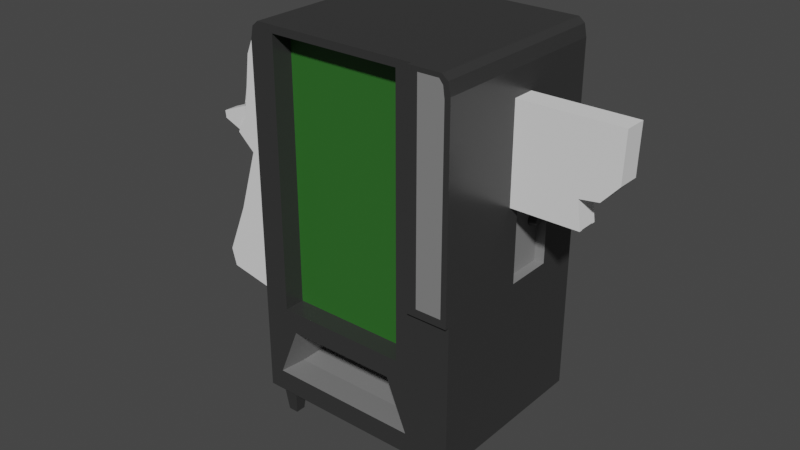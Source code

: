 # Source: Vending.blend  (saved by Blender 3.0.42; exported with 4.5.12 LTS)
import bpy
from mathutils import Matrix  # noqa: F401  (used for matrix-valued properties, if any)

bpy.ops.wm.read_factory_settings(use_empty=True)
scene = bpy.context.scene
scene.name = 'Scene'

# ---- collections
col_collection = bpy.data.collections.new('Collection'); scene.collection.children.link(col_collection)

# ---- materials (node trees are filled in below, after node groups)
mat_material_001 = bpy.data.materials.new('Material.001')
mat_material_001.use_transparent_shadow = False
mat_material_002 = bpy.data.materials.new('Material.002')
mat_material_002.use_transparent_shadow = False
mat_material_003 = bpy.data.materials.new('Material.003')
mat_material_003.use_transparent_shadow = False

# ---- material node trees
mat_material_001.use_nodes = True; mat_material_001.node_tree.nodes.clear()
_N = mat_material_001.node_tree.nodes; _L = mat_material_001.node_tree.links
n0 = _N.new('ShaderNodeBsdfPrincipled'); n0.name = 'Principled BSDF'; n0.location = (10, 300)
n0.distribution = 'GGX'
n0.subsurface_method = 'RANDOM_WALK_SKIN'
n0.inputs[0].default_value = (0.06072, 0.06072, 0.06072, 1.0)
n0.inputs[1].default_value = 0.4173
n0.inputs[2].default_value = 0.2953
n0.inputs[3].default_value = 1.45
n0.inputs[27].default_value = (0.0, 0.0, 0.0, 1.0)
n0.inputs[28].default_value = 1.0
n1 = _N.new('ShaderNodeOutputMaterial'); n1.name = 'Material Output'; n1.location = (300, 300)
_L.new(n0.outputs[0], n1.inputs[0])
n1.is_active_output = True
mat_material_002.use_nodes = True; mat_material_002.node_tree.nodes.clear()
_N = mat_material_002.node_tree.nodes; _L = mat_material_002.node_tree.links
n0 = _N.new('ShaderNodeBsdfPrincipled'); n0.name = 'Principled BSDF'; n0.location = (10, 300)
n0.distribution = 'GGX'
n0.subsurface_method = 'RANDOM_WALK_SKIN'
n0.inputs[0].default_value = (0.02664, 0.1376, 0.02001, 1.0)
n0.inputs[3].default_value = 1.45
n0.inputs[27].default_value = (0.0, 0.0, 0.0, 1.0)
n0.inputs[28].default_value = 1.0
n1 = _N.new('ShaderNodeOutputMaterial'); n1.name = 'Material Output'; n1.location = (300, 300)
_L.new(n0.outputs[0], n1.inputs[0])
n1.is_active_output = True
mat_material_003.use_nodes = True; mat_material_003.node_tree.nodes.clear()
_N = mat_material_003.node_tree.nodes; _L = mat_material_003.node_tree.links
n0 = _N.new('ShaderNodeBsdfPrincipled'); n0.name = 'Principled BSDF'; n0.location = (10, 300)
n0.distribution = 'GGX'
n0.subsurface_method = 'RANDOM_WALK_SKIN'
n0.inputs[0].default_value = (0.2203, 0.2203, 0.2203, 1.0)
n0.inputs[3].default_value = 1.45
n0.inputs[27].default_value = (0.0, 0.0, 0.0, 1.0)
n0.inputs[28].default_value = 1.0
n1 = _N.new('ShaderNodeOutputMaterial'); n1.name = 'Material Output'; n1.location = (300, 300)
_L.new(n0.outputs[0], n1.inputs[0])
n1.is_active_output = True

# ---- world
world_world = bpy.data.worlds.new('World'); scene.world = world_world
world_world.use_nodes = True; world_world.node_tree.nodes.clear()
_N = world_world.node_tree.nodes; _L = world_world.node_tree.links
n0 = _N.new('ShaderNodeOutputWorld'); n0.name = 'World Output'; n0.location = (300, 300)
n1 = _N.new('ShaderNodeBackground'); n1.name = 'Background'; n1.location = (10, 300)
n1.inputs[0].default_value = (0.05088, 0.05088, 0.05088, 1.0)
_L.new(n1.outputs[0], n0.inputs[0])
n0.is_active_output = True
world_world.color = (0.05088, 0.05088, 0.05088)
world_world.use_sun_shadow = False
world_world.sun_shadow_jitter_overblur = 0.0

# ---- meshes
me_plane = bpy.data.meshes.new('Plane')
me_plane.from_pydata([(-2.271, 0.0, -0.6406), (-1.151, 0.0, -0.9258), (-0.9516, 0.0, -0.3045), (0.362, 0.0, 0.4894), (2.066, 0.0, 0.4989), (-2.252, 0.0, 0.2926), (-2.488, 0.0, 0.3871), (-2.497, 0.0, 0.4721), (-2.134, 0.0, 0.6194), (1.89, 0.0, 1.547), (-2.034, 0.0, 1.228), (-1.292, 0.0, -1.606), (-2.517, 0.0, -1.245), (-2.46, 0.0, -1.453), (-2.394, 0.0, -0.943), (-1.938, 0.0, -1.558), (-0.7626, 0.0, 0.4327), (-0.04434, 0.0, -0.03038), (0.1636, 0.0, 0.1208), (0.1636, 0.0, 0.4327), (-0.1352, 0.0, 1.543), (0.1765, 0.0, 1.544), (2.422, 0.0, 1.198), (-2.044, 0.0, 0.1036), (-0.8193, 0.0, -0.191), (0.07852, 0.0, -0.1627), (0.2864, 0.0, -0.002033), (0.362, 0.0, 0.4913), (2.066, 0.0, 0.4913), (0.7616, 0.0, 1.546), (2.025, 0.0, 0.796), (-2.083, 0.0, 0.8561), (2.432, 0.0, 1.548), (-1.904, 0.0, 1.538), (-2.223, 0.0, 0.3616), (-2.499, 0.0, 0.4193), (-2.498, 0.0, 0.4661), (-2.134, 0.0, 0.4913), (-1.223, 0.0, -1.247), (-1.415, 0.0, -1.663), (-1.098, 0.0, 0.4913), (-0.7626, 0.0, 0.4913), (-0.6586, 0.0, 0.01687), (-0.3279, 0.0, -0.03984), (0.1636, 0.0, 0.4913), (-0.2712, 0.0, 0.4913), (-0.3704, 0.0, -0.1769), (-1.493, 0.0, 1.54), (-0.9843, 0.0, 1.541), (-0.6055, 0.0, 1.542), (-1.711, 0.0, -0.7832), (-1.498, 0.0, -0.1005), (-1.53, 0.0, 0.8507), (-1.905, 0.0, -1.426), (-1.809, 0.0, -1.095), (-1.526, 0.0, 0.1264), (-1.543, 0.0, 0.4913), (0.2416, 0.0, 0.8507), (-0.1585, 0.0, 0.8507), (-0.6389, 0.0, 0.8507), (1.927, 0.0, 1.202), (0.7352, 0.0, 1.209), (0.2161, 0.0, 1.207), (-0.1409, 0.0, 1.216), (-1.076, 0.0, 0.8507), (0.6903, 0.0, 0.8507), (-0.6254, 0.0, 1.219), (-1.09, 0.0, 1.222), (-1.497, 0.0, 1.225), (2.418, 0.0, 1.026), (2.237, 0.0, 0.8247), (-2.109, 0.0, 0.6696), (-0.2479, 0.0, 0.5655), (-1.537, 0.0, 0.6752), (0.4423, 0.0, 0.5792), (0.1813, 0.0, 0.5728), (2.013, 0.0, 0.8459), (-0.7377, 0.0, 0.5637), (1.497, 0.0, 0.8176), (-1.095, 0.0, 0.5447), (1.081, 0.0, 0.5987), (-1.414, 0.0, 0.5343), (-1.773, 0.0, -1.591), (-1.534, 0.0, -0.8282), (-1.711, 0.0, -1.483), (-1.325, 0.0, -0.1649), (-1.624, 0.0, -1.143), (-1.303, 0.0, 0.02611), (-1.403, 0.0, 0.4913), (-2.123, 0.0, 0.6703), (-2.109, 0.0, 0.6686), (-2.271, -0.08571, -0.6406), (-1.151, -0.08571, -0.9258), (-0.9516, -0.08571, -0.3045), (0.362, -0.08571, 0.4894), (2.066, -0.08571, 0.4989), (-2.252, -0.08571, 0.2926), (-2.488, -0.08571, 0.3871), (-2.497, -0.08571, 0.4721), (-2.134, -0.08571, 0.6194), (1.89, -0.08571, 1.547), (-2.034, -0.08571, 1.228), (-1.292, -0.08571, -1.606), (-2.517, -0.08571, -1.245), (-2.46, -0.08571, -1.453), (-2.394, -0.08571, -0.943), (-1.938, -0.08571, -1.558), (-0.7626, -0.08571, 0.4327), (-0.04434, -0.08571, -0.03038), (0.1636, -0.08571, 0.1208), (0.1636, -0.08571, 0.4327), (-0.1352, -0.08571, 1.543), (0.1765, -0.08571, 1.544), (2.422, -0.08571, 1.198), (-2.044, -0.08571, 0.1036), (-0.8193, -0.08571, -0.191), (0.07852, -0.08571, -0.1627), (0.2864, -0.08571, -0.002033), (0.362, -0.08571, 0.4913), (2.066, -0.08571, 0.4913), (0.7616, -0.08571, 1.546), (2.025, -0.08571, 0.796), (-2.083, -0.08571, 0.8561), (2.432, -0.08571, 1.548), (-1.904, -0.08571, 1.538), (-2.223, -0.08571, 0.3616), (-2.499, -0.08571, 0.4193), (-2.498, -0.08571, 0.4661), (-2.134, -0.08571, 0.4913), (-1.223, -0.08571, -1.247), (-1.415, -0.08571, -1.663), (-0.7626, -0.08571, 0.4913), (-0.6586, -0.08571, 0.01687), (-0.3279, -0.08571, -0.03984), (0.1636, -0.08571, 0.4913), (-0.2712, -0.08571, 0.4913), (-0.3704, -0.08571, -0.1769), (-1.493, -0.08571, 1.54), (-0.9843, -0.08571, 1.541), (-0.6055, -0.08571, 1.542), (2.418, -0.08571, 1.026), (2.237, -0.08571, 0.8247), (-2.109, -0.08571, 0.6696), (-1.773, -0.08571, -1.591), (-2.123, -0.08571, 0.6703), (-2.109, -0.08571, 0.6686), (-1.151, -0.1226, -0.9258), (-0.9516, -0.1226, -0.3045), (0.362, -0.1226, 0.4894), (2.066, -0.1226, 0.4989), (0.1765, -0.1226, 1.544), (-0.1352, -0.1226, 1.543), (-2.394, -0.1226, -0.943), (-2.517, -0.1226, -1.245), (-2.46, -0.1226, -1.453), (-2.271, -0.1226, -0.6406), (-1.938, -0.1226, -1.558), (0.362, -0.1226, 0.4913), (2.066, -0.1226, 0.4913), (-1.493, -0.1226, 1.54), (-1.904, -0.1226, 1.538), (-2.044, -0.1226, 0.1036), (-2.223, -0.1226, 0.3616), (-1.773, -0.1226, -1.591), (-1.415, -0.1226, -1.663), (-2.134, -0.1226, 0.4913), (-0.8193, -0.1226, -0.191), (-1.098, -0.1226, 0.4913), (-0.7626, -0.1226, 0.4913), (-0.6586, -0.1226, 0.01687), (-0.2712, -0.1226, 0.4913), (0.1636, -0.1226, 0.4913), (-0.9843, -0.1226, 1.541), (-0.6055, -0.1226, 1.542), (2.025, -0.1226, 0.796), (-2.252, -0.1226, 0.2926), (-2.134, -0.1226, 0.6194), (-1.325, -0.1226, -0.1649), (-1.498, -0.1226, -0.1005), (-1.624, -0.1226, -1.143), (-1.809, -0.1226, -1.095), (-1.711, -0.1226, -0.7832), (-1.905, -0.1226, -1.426), (-1.526, -0.1226, 0.1264), (-1.303, -0.1226, 0.02611), (-1.543, -0.1226, 0.4913), (0.1813, -0.1226, 0.5728), (0.2416, -0.1226, 0.8507), (-0.2479, -0.1226, 0.5655), (-0.1585, -0.1226, 0.8507), (-0.7377, -0.1226, 0.5637), (-0.6389, -0.1226, 0.8507), (-2.034, -0.1226, 1.228), (-1.497, -0.1226, 1.225), (1.927, -0.1226, 1.202), (2.422, -0.1226, 1.198), (-0.1409, -0.1226, 1.216), (0.2161, -0.1226, 1.207), (-1.53, -0.1226, 0.8507), (-1.076, -0.1226, 0.8507), (0.6903, -0.1226, 0.8507), (1.497, -0.1226, 0.8176), (1.89, -0.1226, 1.547), (-1.095, -0.1226, 0.5447), (-1.711, -0.1226, -1.483), (-1.292, -0.1226, -1.606), (-1.534, -0.1226, -0.8282), (-1.09, -0.1226, 1.222), (-0.6254, -0.1226, 1.219), (0.7352, -0.1226, 1.209), (2.013, -0.1226, 0.8459), (-1.537, -0.1226, 0.6752), (2.418, -0.1226, 1.026), (0.4423, -0.1226, 0.5792), (2.237, -0.1226, 0.8247), (-2.123, -0.1226, 0.6703), (-2.083, -0.1226, 0.8561), (2.432, -0.1226, 1.548), (-1.223, -0.1226, -1.247), (0.7616, -0.1226, 1.546), (1.081, -0.1226, 0.5987), (-1.414, -0.1226, 0.5343), (-2.109, -0.1226, 0.6696), (-1.403, -0.1226, 0.4913), (-2.109, -0.1226, 0.6686)], [(131, 107)], [(35, 34, 37, 36), (69, 22, 60, 76, 70), (24, 40, 41, 42), (43, 46, 24, 42), (25, 46, 43, 17), (26, 25, 17, 18), (27, 26, 18, 44), (37, 71, 90), (19, 44, 18), (5, 34, 23), (5, 34, 35, 6), (6, 35, 36, 7), (7, 36, 37, 8), (4, 28, 30), (26, 27, 3), (3, 27, 28, 4), (8, 37, 90, 89), (42, 41, 16), (83, 85, 2, 1), (82, 84, 11, 39), (53, 12, 14, 54), (83, 1, 38, 86), (0, 50, 54, 14), (84, 53, 54, 86), (13, 12, 53, 15), (0, 23, 51, 50), (87, 85, 51, 55), (51, 23, 34, 55), (56, 37, 34, 55), (88, 87, 55, 56), (40, 88, 81, 79), (31, 71, 73, 52), (41, 40, 79, 77), (45, 41, 77, 72), (44, 45, 72, 75), (65, 74, 75, 57), (28, 27, 74, 80, 78, 30), (22, 60, 9, 32), (9, 60, 61, 29), (29, 61, 62, 21), (21, 62, 63, 20), (66, 67, 48, 49), (20, 63, 66, 49), (30, 78, 76), (65, 57, 62, 61), (57, 58, 63, 62), (58, 59, 66, 63), (59, 64, 67, 66), (64, 52, 68, 67), (52, 68, 10, 31), (33, 10, 68, 47), (67, 68, 47, 48), (40, 24, 87, 88), (74, 65, 78, 80), (78, 65, 61, 60, 76), (77, 59, 58, 72), (73, 52, 64, 79, 81), (76, 30, 70), (72, 58, 57, 75), (71, 37, 56, 73), (74, 27, 44, 75), (79, 64, 59, 77), (24, 2, 85, 87), (11, 84, 86, 38), (50, 83, 86, 54), (15, 53, 84, 82), (50, 51, 85, 83), (88, 56, 73, 81), (71, 31, 90), (90, 31, 89), (126, 127, 128, 125), (133, 132, 115, 136), (116, 108, 133, 136), (117, 109, 108, 116), (118, 134, 109, 117), (128, 145, 142), (110, 109, 134), (96, 97, 126, 125), (97, 98, 127, 126), (98, 99, 128, 127), (117, 94, 118), (94, 95, 119, 118), (99, 144, 145, 128), (144, 122, 216, 215), (99, 128, 165, 176), (124, 137, 159, 160), (128, 142, 222, 165), (115, 132, 169, 166), (99, 144, 215, 176), (100, 120, 219, 202), (118, 119, 158, 157), (142, 122, 216, 222), (113, 123, 217, 195), (131, 135, 170, 168), (122, 101, 192, 216), (135, 134, 171, 170), (140, 141, 214, 212), (112, 111, 151, 150), (114, 91, 155, 161), (125, 96, 175, 162), (101, 124, 160, 192), (94, 95, 149, 148), (129, 92, 146, 218), (92, 93, 147, 146), (93, 115, 166, 147), (102, 129, 218, 205), (113, 140, 212, 195), (130, 102, 205, 164), (106, 143, 163, 156), (96, 114, 161, 175), (125, 128, 165, 162), (143, 130, 164, 163), (139, 138, 172, 173), (104, 106, 156, 154), (138, 137, 159, 172), (95, 121, 174, 149), (91, 105, 152, 155), (134, 118, 157, 171), (123, 100, 202, 217), (103, 104, 154, 153), (144, 145, 224, 215), (111, 139, 173, 151), (141, 121, 174, 214), (105, 103, 153, 152), (119, 95, 149, 158), (120, 112, 150, 219), (142, 145, 122), (145, 144, 122), (2, 24, 115, 93), (1, 2, 93, 92), (46, 25, 116, 136), (38, 1, 92, 129), (3, 4, 95, 94), (43, 42, 132, 133), (25, 26, 117, 116), (10, 33, 124, 101), (23, 0, 91, 114), (21, 20, 111, 112), (69, 70, 141, 140), (31, 10, 101, 122), (5, 6, 97, 96), (22, 32, 123, 113), (9, 29, 120, 100), (8, 89, 144, 99), (6, 7, 98, 97), (33, 47, 137, 124), (7, 8, 99, 98), (89, 31, 122, 144), (24, 46, 136, 115), (29, 21, 112, 120), (14, 12, 103, 105), (70, 30, 121, 141), (20, 49, 139, 111), (12, 13, 104, 103), (32, 9, 100, 123), (26, 3, 94, 117), (0, 14, 105, 91), (4, 30, 121, 95), (48, 47, 137, 138), (13, 15, 106, 104), (17, 43, 133, 108), (49, 48, 138, 139), (82, 39, 130, 143), (18, 17, 108, 109), (42, 16, 107, 132), (5, 23, 114, 96), (19, 18, 109, 110), (15, 82, 143, 106), (39, 11, 102, 130), (22, 69, 140, 113), (11, 38, 129, 102), (212, 214, 210, 194, 195), (166, 169, 168, 167), (175, 161, 162), (149, 174, 158), (206, 146, 147, 177), (163, 164, 205, 204), (182, 180, 152, 153), (206, 179, 218, 146), (155, 152, 180, 181), (204, 179, 180, 182), (154, 156, 182, 153), (155, 181, 178, 161), (184, 183, 178, 177), (178, 183, 162, 161), (185, 183, 162, 165), (223, 185, 183, 184), (167, 203, 221, 223), (216, 198, 211, 222), (168, 190, 203, 167), (170, 188, 190, 168), (171, 186, 188, 170), (200, 187, 186, 213), (158, 174, 201, 220, 213, 157), (195, 217, 202, 194), (202, 219, 209, 194), (219, 150, 197, 209), (150, 151, 196, 197), (208, 173, 172, 207), (151, 173, 208, 196), (174, 210, 201), (200, 209, 197, 187), (187, 197, 196, 189), (189, 196, 208, 191), (191, 208, 207, 199), (199, 207, 193, 198), (198, 216, 192, 193), (160, 159, 193, 192), (207, 172, 159, 193), (167, 223, 184, 166), (213, 220, 201, 200), (201, 210, 194, 209, 200), (190, 188, 189, 191), (211, 221, 203, 199, 198), (210, 214, 174), (188, 186, 187, 189), (222, 211, 185, 165), (213, 186, 171, 157), (203, 190, 191, 199), (166, 184, 177, 147), (205, 218, 179, 204), (181, 180, 179, 206), (156, 163, 204, 182), (181, 206, 177, 178), (223, 221, 211, 185)])
_uv = me_plane.uv_layers.new(name='UVMap')
_uv.uv.foreach_set('vector', [0.0, 0.0, 0.0, 0.0, 0.0, 0.0, 0.0, 0.0, 0.0, 0.0, 0.0, 0.0, 0.0, 0.0, 0.0, 0.0, 0.0, 0.0, 0.0, 0.0, 0.0, 0.0, 0.0, 0.0, 0.0, 0.0, 0.0, 0.0, 0.0, 0.0, 0.0, 0.0, 0.0, 0.0, 0.0, 0.0, 0.0, 0.0, 0.0, 0.0, 0.0, 0.0, 0.0, 0.0, 0.0, 0.0, 0.0, 0.0, 0.0, 0.0, 0.0, 0.0, 0.0, 0.0, 0.0, 0.0, 0.0, 0.0, 0.0, 0.0, 0.0, 0.0, 0.0, 0.0, 0.0, 0.0, 0.0, 0.0, 0.0, 0.0, 0.0, 0.0, 0.0, 0.0, 0.0, 1.0, 0.0, 0.0, 0.0, 0.0, 0.0, 0.0, 0.0, 0.0, 0.0, 0.0, 0.0, 0.0, 0.0, 0.0, 0.0, 0.0, 0.0, 0.0, 0.0, 0.0, 0.0, 0.0, 0.0, 0.0, 0.0, 0.0, 0.0, 0.0, 0.0, 0.0, 0.0, 0.0, 0.0, 0.0, 0.0, 0.0, 0.0, 0.0, 0.0, 0.0, 0.0, 0.0, 0.0, 0.0, 0.0, 0.0, 0.0, 0.0, 0.0, 0.0, 0.0, 0.0, 0.0, 0.0, 0.0, 0.0, 0.0, 0.0, 0.6579, 0.0, 0.6579, 1.0, 1.0, 1.0, 1.0, 0.0, 0.0, 0.0, 0.0, 0.0, 0.0, 0.0, 0.0, 0.0, 0.0, 0.0, 0.0, 0.0, 0.0, 0.0, 0.1795, 0.0, 0.6579, 0.0, 1.0, 0.0, 0.359, 0.0, 0.2362, 0.0, 0.0, 0.0, 0.5, 0.0, 0.1795, 0.0, 0.0, 0.0, 0.0, 0.0, 0.0, 0.0, 0.1795, 0.0, 0.2362, 0.0, 0.0, 0.0, 0.0, 0.0, 0.0, 0.0, 0.0, 0.0, 0.0, 0.0, 0.0, 1.0, 0.5, 1.0, 0.5, 0.0, 0.0, 0.0, 0.6579, 1.0, 0.5, 1.0, 0.0, 0.0, 0.5, 1.0, 0.0, 1.0, 0.0, 0.0, 0.0, 0.0, 0.0, 0.0, 0.0, 0.0, 0.0, 0.0, 0.0, 0.0, 0.0, 0.0, 0.0, 0.0, 0.0, 0.0, 0.0, 0.0, 0.0, 0.0, 0.0, 0.0, 0.0, 0.0, 0.0, 0.0, 0.0, 0.0, 0.0, 0.0, 0.0, 0.0, 0.0, 0.0, 0.0, 0.0, 0.0, 0.0, 0.0, 0.0, 0.0, 0.0, 0.0, 0.0, 0.0, 0.0, 0.0, 0.0, 0.0, 0.0, 0.0, 0.0, 0.0, 0.0, 0.0, 0.0, 0.0, 0.0, 0.0, 0.0, 0.0, 0.0, 0.0, 0.0, 0.0, 0.0, 0.0, 0.0, 0.0, 0.0, 0.0, 0.0, 0.0, 0.0, 0.0, 0.0, 0.0, 0.0, 0.0, 0.0, 0.0, 0.0, 0.0, 0.0, 0.0, 0.0, 0.0, 0.0, 0.0, 0.0, 0.0, 0.0, 0.0, 0.0, 0.0, 0.0, 0.0, 0.0, 0.0, 0.0, 0.0, 0.0, 0.0, 0.0, 0.0, 0.0, 0.0, 0.0, 0.0, 0.0, 0.0, 0.0, 0.0, 0.0, 0.0, 0.0, 0.0, 0.0, 0.0, 0.0, 0.0, 0.0, 0.0, 0.0, 0.0, 0.0, 0.0, 0.0, 0.0, 0.0, 0.0, 0.0, 0.0, 0.0, 0.0, 0.0, 0.0, 0.0, 0.0, 0.0, 0.0, 0.0, 0.0, 0.0, 0.0, 0.0, 0.0, 0.0, 0.0, 0.0, 0.0, 0.0, 0.0, 0.0, 0.0, 0.0, 0.0, 0.0, 0.0, 0.0, 0.0, 0.0, 0.0, 0.0, 0.0, 0.0, 0.0, 0.0, 0.0, 0.0, 0.0, 0.0, 0.0, 0.0, 0.0, 0.0, 0.0, 0.0, 0.0, 0.0, 0.0, 0.0, 0.0, 0.0, 0.0, 0.0, 0.0, 0.0, 0.0, 0.0, 0.0, 0.0, 0.0, 0.0, 0.0, 0.0, 0.0, 0.0, 0.0, 0.0, 0.0, 0.0, 0.0, 0.0, 0.0, 0.0, 0.0, 0.0, 0.0, 0.0, 0.0, 0.0, 0.0, 0.0, 0.0, 0.0, 0.0, 0.0, 0.0, 0.0, 0.0, 0.0, 0.0, 0.0, 0.0, 0.0, 0.0, 0.0, 0.0, 0.0, 0.0, 0.0, 0.0, 0.0, 0.0, 0.0, 0.0, 0.0, 0.0, 0.0, 0.0, 0.0, 0.0, 0.0, 0.0, 0.0, 0.0, 0.0, 0.0, 0.0, 0.0, 0.0, 0.0, 0.0, 0.0, 0.0, 0.0, 0.0, 0.0, 0.0, 0.0, 0.0, 0.0, 0.0, 0.0, 0.0, 0.0, 0.0, 0.0, 0.0, 0.0, 0.0, 0.0, 0.0, 0.0, 0.0, 0.0, 0.0, 0.0, 0.0, 1.0, 1.0, 0.6579, 1.0, 0.0, 0.0, 0.0, 0.0, 0.0, 0.0, 0.2362, 0.0, 0.359, 0.0, 0.5, 0.0, 0.6579, 0.0, 0.2362, 0.0, 0.1795, 0.0, 0.0, 0.0, 0.0, 0.0, 0.0, 0.0, 0.0, 0.0, 0.5, 0.0, 0.5, 1.0, 0.6579, 1.0, 0.6579, 0.0, 0.0, 0.0, 0.0, 0.0, 0.0, 0.0, 0.0, 0.0, 0.0, 0.0, 0.0, 0.0, 0.0, 0.0, 0.0, 0.0, 0.0, 0.0, 0.0, 0.0, 0.0, 0.0, 0.0, 0.0, 0.0, 0.0, 0.0, 0.0, 0.0, 0.0, 0.0, 0.0, 0.0, 0.0, 0.0, 0.0, 0.0, 0.0, 0.0, 0.0, 0.0, 0.0, 0.0, 0.0, 0.0, 0.0, 0.0, 0.0, 0.0, 0.0, 0.0, 0.0, 0.0, 0.0, 0.0, 0.0, 0.0, 0.0, 0.0, 0.0, 0.0, 0.0, 0.0, 0.0, 0.0, 0.0, 0.0, 0.0, 0.0, 0.0, 0.0, 0.0, 0.0, 0.0, 0.0, 0.0, 0.0, 0.0, 0.0, 0.0, 0.0, 0.0, 0.0, 0.0, 0.0, 0.0, 0.0, 0.0, 0.0, 0.0, 0.0, 0.0, 0.0, 0.0, 0.0, 0.0, 0.0, 0.0, 0.0, 0.0, 0.0, 0.0, 0.0, 0.0, 0.0, 0.0, 0.0, 0.0, 0.0, 0.0, 0.0, 0.0, 0.0, 0.0, 0.0, 0.0, 0.0, 0.0, 0.0, 0.0, 0.0, 0.0, 0.0, 0.0, 0.0, 0.0, 0.0, 0.0, 0.0, 0.0, 0.0, 0.0, 0.0, 0.0, 0.0, 0.0, 0.0, 0.0, 0.0, 0.0, 0.0, 0.0, 0.0, 0.0, 0.0, 0.0, 0.0, 0.0, 0.0, 0.0, 0.0, 0.0, 0.0, 0.0, 0.0, 0.0, 0.0, 0.0, 0.0, 0.0, 0.0, 0.0, 0.0, 0.0, 0.0, 0.0, 0.0, 0.0, 0.0, 0.0, 0.0, 0.0, 0.0, 0.0, 0.0, 0.0, 0.0, 0.0, 0.0, 0.0, 0.0, 0.0, 0.0, 0.0, 0.0, 0.0, 0.0, 0.0, 0.0, 0.0, 0.0, 0.0, 0.0, 0.0, 0.0, 0.0, 0.0, 0.0, 0.0, 0.0, 0.0, 0.0, 0.0, 0.0, 0.0, 0.0, 0.0, 0.0, 0.0, 0.0, 0.0, 0.0, 0.0, 0.0, 0.0, 0.0, 0.0, 0.0, 0.0, 0.0, 0.0, 0.0, 0.0, 0.0, 0.0, 0.0, 0.0, 0.0, 0.0, 0.0, 0.0, 0.0, 0.0, 0.0, 0.0, 0.0, 0.0, 0.0, 0.0, 1.0, 0.0, 0.0, 0.0, 0.0, 0.0, 1.0, 0.0, 0.0, 0.0, 0.0, 0.0, 0.0, 0.0, 0.0, 0.0, 0.0, 0.0, 0.0, 0.0, 0.0, 0.0, 0.0, 0.0, 0.0, 0.0, 0.0, 0.0, 0.0, 0.0, 0.0, 0.359, 0.0, 1.0, 0.0, 1.0, 0.0, 0.359, 0.0, 1.0, 0.0, 1.0, 1.0, 1.0, 1.0, 1.0, 0.0, 1.0, 1.0, 0.0, 0.0, 0.0, 0.0, 1.0, 1.0, 0.0, 0.0, 0.359, 0.0, 0.359, 0.0, 0.0, 0.0, 0.0, 0.0, 0.0, 0.0, 0.0, 0.0, 0.0, 0.0, 0.0, 0.0, 0.0, 0.0, 0.0, 0.0, 0.0, 0.0, 0.0, 0.0, 0.0, 0.0, 0.0, 0.0, 0.0, 0.0, 0.0, 0.0, 0.0, 1.0, 0.0, 1.0, 0.0, 0.0, 0.0, 0.0, 0.0, 0.0, 0.0, 0.0, 0.0, 0.0, 0.0, 0.0, 0.0, 0.0, 0.0, 0.0, 0.0, 0.0, 0.0, 0.0, 0.0, 0.0, 0.0, 0.0, 0.0, 0.0, 0.0, 0.0, 0.0, 0.0, 0.0, 0.0, 0.0, 0.0, 0.0, 0.0, 0.0, 0.0, 0.0, 0.0, 0.0, 0.0, 0.0, 0.0, 0.0, 0.0, 0.0, 0.0, 0.0, 0.0, 0.0, 0.0, 0.0, 0.0, 0.0, 0.0, 0.0, 0.0, 0.0, 0.0, 0.0, 0.0, 0.0, 0.0, 0.0, 0.0, 0.0, 0.0, 0.0, 0.0, 0.0, 0.0, 0.0, 0.0, 0.0, 0.0, 0.0, 0.0, 0.0, 0.0, 0.0, 0.0, 0.0, 0.0, 0.0, 0.0, 0.0, 0.0, 0.0, 0.0, 0.0, 0.0, 0.0, 0.0, 0.0, 0.0, 0.0, 0.0, 0.0, 0.0, 0.0, 0.0, 0.0, 0.0, 0.0, 0.0, 0.0, 0.0, 0.0, 0.0, 0.0, 0.0, 0.0, 0.0, 0.0, 0.0, 0.0, 0.0, 0.0, 0.0, 0.0, 0.0, 0.0, 0.0, 0.0, 0.0, 0.0, 0.0, 0.0, 0.0, 0.0, 0.0, 0.0, 0.0, 0.0, 0.0, 0.0, 0.0, 0.0, 0.0, 0.0, 0.0, 1.0, 1.0, 0.0, 0.0, 0.0, 0.0, 1.0, 1.0, 1.0, 0.0, 1.0, 1.0, 1.0, 1.0, 1.0, 0.0, 0.0, 0.0, 0.0, 0.0, 0.0, 0.0, 0.0, 0.0, 0.359, 0.0, 1.0, 0.0, 1.0, 0.0, 0.359, 0.0, 0.0, 0.0, 0.0, 0.0, 0.0, 0.0, 0.0, 0.0, 0.0, 0.0, 0.0, 0.0, 0.0, 0.0, 0.0, 0.0, 0.0, 0.0, 0.0, 0.0, 0.0, 0.0, 0.0, 0.0, 0.0, 0.0, 0.0, 0.0, 0.0, 0.0, 0.0, 0.0, 0.0, 1.0, 0.0, 0.0, 0.0, 0.0, 0.0, 1.0, 0.0, 0.0, 0.0, 0.0, 0.0, 0.0, 0.0, 0.0, 0.0, 0.0, 0.0, 0.0, 0.0, 0.0, 0.0, 0.0, 0.0, 0.0, 0.0, 0.0, 0.0, 0.0, 0.0, 0.0, 0.0, 0.0, 0.0, 0.0, 0.0, 0.0, 0.0, 0.0, 0.0, 0.0, 0.0, 0.0, 0.0, 0.0, 0.0, 0.0, 0.0, 0.0, 0.0, 0.0, 0.0, 0.0, 0.0, 0.0, 0.0, 0.0, 0.0, 0.0, 0.0, 0.0, 0.0, 0.0, 0.0, 0.0, 0.0, 0.0, 0.0, 0.0, 0.0, 0.0, 0.0, 0.0, 0.0, 0.0, 0.0, 0.0, 0.0, 0.0, 0.0, 0.0, 0.0, 0.0, 0.0, 0.0, 0.0, 0.0, 0.0, 0.0, 0.0, 0.0, 0.0, 0.0, 0.0, 0.0, 0.0, 0.0, 0.0, 0.0, 0.0, 0.0, 0.0, 0.0, 0.0, 0.0, 0.0, 0.0, 0.0, 0.0, 0.0, 0.0, 0.0, 0.0, 0.0, 0.0, 0.0, 0.0, 0.0, 0.0, 0.0, 0.0, 0.0, 0.0, 0.0, 0.0, 0.0, 0.0, 0.0, 0.0, 0.0, 0.0, 0.0, 0.0, 0.0, 0.0, 0.0, 0.0, 0.0, 0.0, 0.0, 0.0, 0.0, 0.0, 0.0, 0.0, 0.0, 0.0, 0.0, 0.0, 0.0, 0.0, 0.0, 0.0, 0.0, 0.0, 0.0, 0.0, 0.0, 0.0, 0.0, 0.0, 0.0, 0.0, 0.0, 0.0, 0.0, 0.0, 0.0, 0.0, 0.0, 0.0, 0.0, 0.0, 0.0, 0.0, 0.0, 0.0, 0.0, 0.0, 0.0, 0.0, 0.0, 0.0, 0.0, 0.0, 0.0, 0.0, 0.0, 0.0, 0.0, 0.0, 0.0, 0.0, 0.0, 0.0, 0.0, 0.0, 0.0, 0.0, 0.0, 0.0, 0.0, 0.0, 0.0, 0.0, 0.0, 0.0, 0.0, 0.0, 0.0, 0.0, 0.0, 0.0, 0.0, 0.0, 0.0, 0.0, 0.0, 0.0, 0.0, 0.0, 0.0, 0.0, 0.0, 0.0, 0.0, 0.0, 0.0, 0.0, 0.0, 0.0, 0.0, 0.0, 0.0, 1.0, 0.0, 1.0, 0.0, 0.0, 0.0, 0.0, 0.0, 0.0, 0.0, 0.0, 0.0, 0.0, 0.0, 0.0, 0.0, 0.0, 0.0, 0.0, 0.0, 0.0, 0.0, 0.0, 0.0, 0.0, 0.0, 0.0, 0.0, 0.0, 0.0, 0.0, 0.0, 0.0, 0.0, 0.0, 0.0, 0.0, 0.0, 0.0, 0.359, 0.0, 0.359, 0.0, 0.0, 0.0, 0.0, 0.0, 0.0, 0.0, 0.0, 0.0, 0.0, 0.0, 0.0, 0.0, 0.0, 0.0, 0.0, 0.0, 0.0, 0.0, 0.0, 0.0, 0.0, 0.0, 0.0, 1.0, 0.0, 0.0, 0.0, 0.0, 0.0, 0.0, 0.0, 0.0, 0.6579, 0.0, 1.0, 0.0, 1.0, 1.0, 0.6579, 1.0, 0.0, 0.0, 0.0, 0.0, 0.0, 0.0, 0.0, 0.0, 0.0, 0.0, 0.1795, 0.0, 0.0, 0.0, 0.0, 0.0, 0.6579, 0.0, 0.2362, 0.0, 0.359, 0.0, 1.0, 0.0, 0.0, 0.0, 0.0, 0.0, 0.1795, 0.0, 0.5, 0.0, 0.0, 0.0, 0.2362, 0.0, 0.1795, 0.0, 0.0, 0.0, 0.0, 0.0, 0.0, 0.0, 0.0, 0.0, 0.0, 0.0, 0.0, 0.0, 0.5, 0.0, 0.5, 1.0, 0.0, 1.0, 0.0, 0.0, 0.0, 0.0, 0.5, 1.0, 0.6579, 1.0, 0.5, 1.0, 0.0, 0.0, 0.0, 0.0, 0.0, 1.0, 0.0, 0.0, 0.0, 0.0, 0.0, 0.0, 0.0, 0.0, 0.0, 0.0, 0.0, 0.0, 0.0, 0.0, 0.0, 0.0, 0.0, 0.0, 0.0, 0.0, 0.0, 0.0, 0.0, 0.0, 0.0, 0.0, 0.0, 0.0, 0.0, 0.0, 0.0, 0.0, 0.0, 0.0, 0.0, 0.0, 0.0, 0.0, 0.0, 0.0, 0.0, 0.0, 0.0, 0.0, 0.0, 0.0, 0.0, 0.0, 0.0, 0.0, 0.0, 0.0, 0.0, 0.0, 0.0, 0.0, 0.0, 0.0, 0.0, 0.0, 0.0, 0.0, 0.0, 0.0, 0.0, 0.0, 0.0, 0.0, 0.0, 0.0, 0.0, 0.0, 0.0, 0.0, 0.0, 0.0, 0.0, 0.0, 0.0, 0.0, 0.0, 0.0, 0.0, 0.0, 0.0, 0.0, 0.0, 0.0, 0.0, 0.0, 0.0, 0.0, 0.0, 0.0, 0.0, 0.0, 0.0, 0.0, 0.0, 0.0, 0.0, 0.0, 0.0, 0.0, 0.0, 0.0, 0.0, 0.0, 0.0, 0.0, 0.0, 0.0, 0.0, 0.0, 0.0, 0.0, 0.0, 0.0, 0.0, 0.0, 0.0, 0.0, 0.0, 0.0, 0.0, 0.0, 0.0, 0.0, 0.0, 0.0, 0.0, 0.0, 0.0, 0.0, 0.0, 0.0, 0.0, 0.0, 0.0, 0.0, 0.0, 0.0, 0.0, 0.0, 0.0, 0.0, 0.0, 0.0, 0.0, 0.0, 0.0, 0.0, 0.0, 0.0, 0.0, 0.0, 0.0, 0.0, 0.0, 0.0, 0.0, 0.0, 0.0, 0.0, 0.0, 0.0, 0.0, 0.0, 0.0, 0.0, 0.0, 0.0, 0.0, 0.0, 0.0, 0.0, 0.0, 0.0, 0.0, 0.0, 0.0, 0.0, 0.0, 0.0, 0.0, 0.0, 0.0, 0.0, 0.0, 0.0, 0.0, 0.0, 0.0, 0.0, 0.0, 0.0, 0.0, 0.0, 0.0, 0.0, 0.0, 0.0, 0.0, 0.0, 0.0, 0.0, 0.0, 0.0, 0.0, 0.0, 0.0, 0.0, 0.0, 0.0, 0.0, 0.0, 0.0, 0.0, 0.0, 0.0, 0.0, 0.0, 0.0, 0.0, 0.0, 0.0, 0.0, 0.0, 0.0, 0.0, 0.0, 0.0, 0.0, 0.0, 0.0, 0.0, 0.0, 0.0, 0.0, 0.0, 0.0, 0.0, 0.0, 0.0, 0.0, 0.0, 0.0, 0.0, 0.0, 0.0, 0.0, 0.0, 0.0, 0.0, 0.0, 0.0, 0.0, 0.0, 0.0, 0.0, 0.0, 0.0, 0.0, 0.0, 0.0, 0.0, 0.0, 0.0, 0.0, 0.0, 0.0, 0.0, 0.0, 0.0, 0.0, 0.0, 0.0, 0.0, 0.0, 0.0, 0.6579, 1.0, 1.0, 1.0, 0.0, 0.0, 0.359, 0.0, 0.2362, 0.0, 0.0, 0.0, 0.5, 0.0, 0.1795, 0.0, 0.2362, 0.0, 0.6579, 0.0, 0.0, 0.0, 0.0, 0.0, 0.0, 0.0, 0.0, 0.0, 0.5, 0.0, 0.6579, 0.0, 0.6579, 1.0, 0.5, 1.0, 0.0, 0.0, 0.0, 0.0, 0.0, 0.0, 0.0, 0.0])
me_plane.use_remesh_fix_poles = True
me_plane.use_remesh_preserve_attributes = False
me_plane.update()
me_cube_002 = bpy.data.meshes.new('Cube.002')
me_cube_002.from_pydata([(-1.0, -1.0, -1.0), (-1.0, 1.0, -1.0), (1.333, -1.0, -1.0), (1.333, 1.0, -1.0), (-0.7232, -1.0, -0.4868), (-0.7232, -1.0, 0.9596), (0.7232, -1.0, 0.9596), (0.7232, -1.0, -0.4868), (-0.7232, -0.7707, -0.4868), (-0.7232, -0.7707, 0.9596), (0.7232, -0.7707, 0.9596), (0.7232, -0.7707, -0.4868), (-0.8357, -1.0, -0.8836), (0.8357, -1.0, -0.8836), (-0.6044, -1.0, -0.6031), (0.6044, -1.0, -0.6031), (-0.8357, -0.3708, -0.8979), (0.8357, -0.3708, -0.8979), (-0.6044, -0.3708, -0.6031), (0.6044, -0.3708, -0.6031), (0.6044, -0.6854, -0.6031), (0.8357, -0.6854, -0.8979), (-0.8357, -0.6854, -0.8979), (-0.6044, -0.6854, -0.6031), (-0.8616, -1.0, 0.9798), (0.896, -1.0, -0.7434), (-0.8616, -1.0, -0.7434), (0.72, -1.0, -0.7434), (-0.72, -1.0, -0.7434), (0.72, -0.3708, -0.7505), (-0.72, -0.3708, -0.7505), (-0.72, -0.6854, -0.7505), (0.72, -0.6854, -0.7505), (0.1663, 1.0, -1.0), (0.1663, 1.0, 1.0), (0.9304, -1.0, -1.0), (0.8899, -1.0, 1.0), (0.0, -1.0, -0.4868), (0.0, -1.0, 0.9596), (0.0, -0.7707, -0.4868), (0.0, -0.7707, 0.9596), (0.0, -1.0, -0.8836), (0.0, -1.0, -0.6031), (0.0, -0.3708, -0.8979), (0.0, -0.3708, -0.6031), (0.0, -0.6854, -0.6031), (0.0, -0.6854, -0.8979), (0.0, -0.3708, -0.7505), (0.01721, -1.0, 0.9798), (-1.0, -1.0, -0.1754), (-0.7232, -1.0, -0.1821), (-0.7232, -0.7707, -0.2283), (-0.8616, -1.0, -0.1821), (-1.0, 1.0, -0.1754), (1.333, 1.0, -0.1754), (1.333, -1.0, -0.1815), (0.7232, -1.0, -0.2283), (0.7232, -0.7707, -0.2283), (0.0, -0.7707, -0.2283), (0.1663, 1.0, -0.1754), (0.8949, -1.0, -0.1815), (0.8899, -1.046, 1.0), (1.333, -1.046, -0.1815), (0.8949, -1.046, -0.1815), (1.242, -1.0, 1.0), (1.333, -1.0, 0.909), (1.306, -1.0, 0.9733), (1.242, 1.0, 1.0), (1.333, 1.0, 0.909), (1.306, 1.0, 0.9733), (1.333, -1.046, 0.909), (1.242, -1.046, 1.0), (1.306, -1.046, 0.9733), (-0.9055, -1.0, 1.0), (-1.0, -1.0, 0.9055), (-0.9065, -1.0, 0.9864), (-0.9723, -1.0, 0.9723), (-1.0, 1.0, 0.9055), (-0.9055, 1.0, 1.0), (-0.9723, 1.0, 0.9723), (0.9903, -1.046, 0.9772), (0.9935, -1.046, -0.1391), (1.272, -1.046, -0.1391), (1.214, -1.046, 0.9772), (1.255, -1.046, 0.952), (1.272, -1.046, 0.8912), (1.333, 1.0, 0.3668), (1.333, -1.0, 0.3637), (1.333, -1.046, 0.3637), (1.272, -1.046, 0.376), (-1.0, 0.0, -1.0), (1.333, 0.0, -1.0), (0.5281, 0.0, 1.0), (0.5484, 0.0, -1.0), (1.333, 0.0, -0.1784), (-1.0, 0.0, -0.1754), (1.242, 0.0, 1.0), (1.306, 0.0, 0.9733), (1.333, 0.0, 0.909), (-0.9055, 0.0, 1.0), (-0.9723, 0.0, 0.9723), (-1.0, 0.0, 0.9055), (1.333, 0.0, 0.3653), (1.333, 0.5204, -1.0), (-1.0, 0.5204, -0.1754), (1.306, 0.5204, 0.9733), (1.333, 0.5204, 0.909), (-0.9055, 0.5204, 1.0), (-1.0, 0.5204, -1.0), (0.3398, 0.5204, 1.0), (0.3496, 0.5204, -1.0), (1.333, 0.5204, -0.1768), (1.242, 0.5204, 1.0), (-0.9723, 0.5204, 0.9723), (-1.0, 0.5204, 0.9055), (1.333, 0.5204, 0.3661), (1.224, 0.5204, -0.1768), (1.224, 0.0, -0.1784), (1.224, 0.5204, 0.3661), (1.224, 0.0, 0.3653), (1.205, 0.5036, 0.0679), (1.204, 0.5022, 0.07516), (1.204, 0.4979, 0.08214), (1.204, 0.491, 0.08857), (1.204, 0.4818, 0.09421), (1.204, 0.4705, 0.09884), (1.204, 0.4576, 0.1023), (1.203, 0.4437, 0.1044), (1.203, 0.4292, 0.1051), (1.203, 0.4146, 0.1044), (1.204, 0.4007, 0.1023), (1.204, 0.3878, 0.09884), (1.204, 0.3765, 0.09421), (1.204, 0.3673, 0.08857), (1.204, 0.3604, 0.08214), (1.204, 0.3562, 0.07516), (1.205, 0.3547, 0.0679), (1.205, 0.3562, 0.06064), (1.205, 0.3604, 0.05366), (1.205, 0.3673, 0.04723), (1.206, 0.3765, 0.04159), (1.206, 0.3878, 0.03697), (1.206, 0.4007, 0.03353), (1.206, 0.4146, 0.03141), (1.206, 0.4292, 0.0307), (1.206, 0.4437, 0.03141), (1.206, 0.4576, 0.03353), (1.206, 0.4705, 0.03697), (1.206, 0.4818, 0.04159), (1.205, 0.491, 0.04723), (1.205, 0.4979, 0.05366), (1.205, 0.5022, 0.06064), (1.304, 0.4749, 0.07332), (1.305, 0.4758, 0.06877), (1.304, 0.4722, 0.07769), (1.304, 0.4679, 0.08172), (1.304, 0.4621, 0.08525), (1.304, 0.4551, 0.08814), (1.304, 0.447, 0.0903), (1.304, 0.4383, 0.09162), (1.304, 0.4292, 0.09207), (1.304, 0.4201, 0.09162), (1.304, 0.4113, 0.0903), (1.304, 0.4033, 0.08814), (1.304, 0.3962, 0.08525), (1.304, 0.3904, 0.08172), (1.304, 0.3861, 0.07769), (1.304, 0.3835, 0.07332), (1.305, 0.3826, 0.06877), (1.305, 0.3835, 0.06423), (1.305, 0.3861, 0.05986), (1.305, 0.3904, 0.05583), (1.305, 0.3962, 0.0523), (1.305, 0.4033, 0.0494), (1.305, 0.4113, 0.04725), (1.305, 0.4201, 0.04592), (1.305, 0.4292, 0.04548), (1.305, 0.4383, 0.04592), (1.305, 0.447, 0.04725), (1.305, 0.4551, 0.0494), (1.305, 0.4621, 0.0523), (1.305, 0.4679, 0.05583), (1.305, 0.4722, 0.05986), (1.305, 0.4749, 0.06423), (0.7728, -0.8806, -1.171), (0.7251, -0.9283, -0.9389), (0.7728, -0.7701, -1.171), (0.7251, -0.7223, -0.9389), (0.8833, -0.8806, -1.171), (0.931, -0.9283, -0.9389), (0.8833, -0.7701, -1.171), (0.931, -0.7223, -0.9389), (-0.7728, -0.8806, -1.171), (-0.7251, -0.9283, -0.9389), (-0.7728, -0.7701, -1.171), (-0.7251, -0.7223, -0.9389), (-0.8833, -0.8806, -1.171), (-0.931, -0.9283, -0.9389), (-0.8833, -0.7701, -1.171), (-0.931, -0.7223, -0.9389), (0.7728, 0.8806, -1.171), (0.7251, 0.9283, -0.9389), (0.7728, 0.7701, -1.171), (0.7251, 0.7223, -0.9389), (0.8833, 0.8806, -1.171), (0.931, 0.9283, -0.9389), (0.8833, 0.7701, -1.171), (0.931, 0.7223, -0.9389), (-0.7728, 0.8806, -1.171), (-0.7251, 0.9283, -0.9389), (-0.7728, 0.7701, -1.171), (-0.7251, 0.7223, -0.9389), (-0.8833, 0.8806, -1.171), (-0.931, 0.9283, -0.9389), (-0.8833, 0.7701, -1.171), (-0.931, 0.7223, -0.9389)], [], [(53, 77, 79, 78, 34, 59), (71, 61, 80, 83), (87, 65, 70, 88), (48, 24, 5, 38), (93, 91, 2, 35), (36, 73, 75, 24, 48), (56, 6, 10, 57), (60, 36, 6, 56), (25, 7, 15, 27), (58, 40, 9, 51), (37, 7, 11, 39), (38, 5, 9, 40), (32, 20, 19, 29), (37, 4, 14, 42), (35, 2, 13, 41), (26, 0, 12, 28), (47, 29, 19, 44), (46, 21, 17, 43), (31, 22, 16, 30), (45, 23, 18, 44), (42, 14, 23, 45), (28, 12, 22, 31), (41, 13, 21, 46), (27, 15, 20, 32), (13, 27, 32, 21), (14, 28, 31, 23), (23, 31, 30, 18), (43, 17, 29, 47), (4, 26, 28, 14), (21, 32, 29, 17), (2, 25, 27, 13), (59, 34, 67, 69, 68, 86, 54), (75, 74, 49, 52, 24), (16, 43, 47, 30), (12, 41, 46, 22), (15, 42, 45, 20), (20, 45, 44, 19), (22, 46, 43, 16), (30, 47, 44, 18), (0, 35, 41, 12), (7, 37, 42, 15), (6, 38, 40, 10), (4, 37, 39, 8), (57, 10, 40, 58), (64, 36, 61, 71), (90, 93, 35, 0), (36, 48, 38, 6), (49, 0, 26, 52), (50, 4, 8, 51), (52, 26, 4, 50), (24, 52, 50, 5), (5, 50, 51, 9), (104, 114, 77, 53), (1, 53, 59, 33), (11, 57, 58, 39), (2, 55, 60, 25), (39, 58, 51, 8), (25, 60, 56, 7), (7, 56, 57, 11), (91, 94, 55, 2), (33, 59, 54, 3), (108, 104, 53, 1), (60, 55, 62, 63), (102, 98, 65, 87), (36, 60, 63, 61), (96, 64, 66, 97), (97, 66, 65, 98), (64, 71, 72, 66), (66, 72, 70, 65), (96, 92, 36, 64), (73, 76, 75), (76, 74, 75), (107, 78, 79, 113), (113, 79, 77, 114), (92, 99, 73, 36), (82, 89, 85, 84, 83, 80, 81), (70, 72, 84, 85), (72, 71, 83, 84), (88, 70, 85, 89), (61, 63, 81, 80), (63, 62, 82, 81), (62, 88, 89, 82), (94, 102, 87, 55), (55, 87, 88, 62), (111, 115, 118, 116), (109, 107, 99, 92), (76, 100, 101, 74), (73, 99, 100, 76), (112, 109, 92, 96), (105, 97, 98, 106), (112, 96, 97, 105), (115, 106, 98, 102), (0, 49, 95, 90), (103, 111, 94, 91), (49, 74, 101, 95), (108, 110, 93, 90), (110, 103, 91, 93), (33, 3, 103, 110), (1, 33, 110, 108), (3, 54, 111, 103), (86, 68, 106, 115), (67, 112, 105, 69), (69, 105, 106, 68), (67, 34, 109, 112), (34, 78, 107, 109), (54, 86, 115, 111), (100, 113, 114, 101), (99, 107, 113, 100), (90, 95, 104, 108), (95, 101, 114, 104), (116, 118, 119, 117), (115, 102, 119, 118), (94, 111, 116, 117), (102, 94, 117, 119), (121, 120, 151, 150, 149, 148, 147, 146, 145, 144, 143, 142, 141, 140, 139, 138, 137, 136, 135, 134, 133, 132, 131, 130, 129, 128, 127, 126, 125, 124, 123, 122), (152, 154, 155, 156, 157, 158, 159, 160, 161, 162, 163, 164, 165, 166, 167, 168, 169, 170, 171, 172, 173, 174, 175, 176, 177, 178, 179, 180, 181, 182, 183, 153), (136, 137, 169, 168), (123, 124, 156, 155), (150, 151, 183, 182), (137, 138, 170, 169), (124, 125, 157, 156), (151, 120, 153, 183), (138, 139, 171, 170), (125, 126, 158, 157), (139, 140, 172, 171), (126, 127, 159, 158), (140, 141, 173, 172), (127, 128, 160, 159), (141, 142, 174, 173), (128, 129, 161, 160), (142, 143, 175, 174), (129, 130, 162, 161), (143, 144, 176, 175), (130, 131, 163, 162), (144, 145, 177, 176), (131, 132, 164, 163), (145, 146, 178, 177), (132, 133, 165, 164), (146, 147, 179, 178), (133, 134, 166, 165), (120, 121, 152, 153), (147, 148, 180, 179), (134, 135, 167, 166), (121, 122, 154, 152), (148, 149, 181, 180), (135, 136, 168, 167), (122, 123, 155, 154), (149, 150, 182, 181), (184, 185, 187, 186), (186, 187, 191, 190), (190, 191, 189, 188), (188, 189, 185, 184), (186, 190, 188, 184), (191, 187, 185, 189), (192, 194, 195, 193), (194, 198, 199, 195), (198, 196, 197, 199), (196, 192, 193, 197), (194, 192, 196, 198), (199, 197, 193, 195), (200, 202, 203, 201), (202, 206, 207, 203), (206, 204, 205, 207), (204, 200, 201, 205), (202, 200, 204, 206), (207, 205, 201, 203), (208, 209, 211, 210), (210, 211, 215, 214), (214, 215, 213, 212), (212, 213, 209, 208), (210, 214, 212, 208), (215, 211, 209, 213)])
me_cube_002.polygons.foreach_set('material_index', [0, 0, 0, 0, 0, 0, 0, 0, 0, 1, 0, 0, 2, 0, 0, 0, 2, 2, 2, 2, 2, 2, 2, 2, 2, 2, 2, 2, 0, 2, 0, 0, 0, 2, 2, 2, 2, 2, 2, 0, 0, 0, 0, 1, 0, 0, 0, 0, 0, 0, 0, 0, 0, 0, 1, 0, 1, 0, 0, 0, 0, 0, 0, 0, 0, 0, 0, 0, 0, 0, 0, 0, 0, 0, 0, 2, 0, 0, 0, 0, 0, 0, 0, 0, 2, 0, 0, 0, 0, 0, 0, 0, 0, 0, 0, 0, 0, 0, 0, 0, 0, 0, 0, 0, 0, 0, 0, 0, 0, 0, 2, 2, 2, 2, 0, 0, 0, 0, 0, 0, 0, 0, 0, 0, 0, 0, 0, 0, 0, 0, 0, 0, 0, 0, 0, 0, 0, 0, 0, 0, 0, 0, 0, 0, 0, 0, 0, 0, 0, 0, 0, 0, 0, 0, 0, 0, 0, 0, 0, 0, 0, 0, 0, 0, 0, 0, 0, 0, 0, 0, 0, 0])
_uv = me_cube_002.uv_layers.new(name='UVMap')
_uv.uv.foreach_set('vector', [0.474, 0.25, 0.6132, 0.25, 0.6215, 0.253, 0.625, 0.2601, 0.625, 0.375, 0.4777, 0.375, 0.6348, 0.75, 0.6725, 0.75, 0.6725, 0.75, 0.6348, 0.75, 0.5144, 0.75, 0.6092, 0.75, 0.6092, 0.75, 0.5144, 0.75, 0.75, 0.75, 0.875, 0.75, 0.875, 0.75, 0.75, 0.75, 0.2909, 0.625, 0.375, 0.625, 0.375, 0.75, 0.3319, 0.75, 0.6725, 0.75, 0.8649, 0.75, 0.875, 0.75, 0.875, 0.75, 0.75, 0.75, 0.4197, 0.75, 0.625, 0.75, 0.625, 0.75, 0.4197, 0.75, 0.4197, 0.75, 0.625, 0.75, 0.625, 0.75, 0.4197, 0.75, 0.375, 0.75, 0.375, 0.75, 0.375, 0.75, 0.375, 0.75, 0.4197, 0.875, 0.625, 0.875, 0.625, 1.0, 0.4197, 1.0, 0.25, 0.75, 0.375, 0.75, 0.375, 0.75, 0.25, 0.75, 0.75, 0.75, 0.875, 0.75, 0.875, 0.75, 0.75, 0.75, 0.375, 0.75, 0.375, 0.75, 0.375, 0.75, 0.375, 0.75, 0.25, 0.75, 0.125, 0.75, 0.125, 0.75, 0.25, 0.75, 0.3319, 0.75, 0.375, 0.75, 0.375, 0.75, 0.25, 0.75, 0.375, 0.0, 0.375, 0.0, 0.375, 0.0, 0.375, 0.0, 0.25, 0.75, 0.375, 0.75, 0.375, 0.75, 0.25, 0.75, 0.25, 0.75, 0.375, 0.75, 0.375, 0.75, 0.25, 0.75, 0.375, 0.0, 0.375, 0.0, 0.375, 0.0, 0.375, 0.0, 0.25, 0.75, 0.125, 0.75, 0.125, 0.75, 0.25, 0.75, 0.25, 0.75, 0.125, 0.75, 0.125, 0.75, 0.25, 0.75, 0.375, 0.0, 0.375, 0.0, 0.375, 0.0, 0.375, 0.0, 0.25, 0.75, 0.375, 0.75, 0.375, 0.75, 0.25, 0.75, 0.375, 0.75, 0.375, 0.75, 0.375, 0.75, 0.375, 0.75, 0.375, 0.75, 0.375, 0.75, 0.375, 0.75, 0.375, 0.75, 0.375, 0.0, 0.375, 0.0, 0.375, 0.0, 0.375, 0.0, 0.375, 0.0, 0.375, 0.0, 0.375, 0.0, 0.375, 0.0, 0.25, 0.75, 0.375, 0.75, 0.375, 0.75, 0.25, 0.75, 0.375, 0.0, 0.375, 0.0, 0.375, 0.0, 0.375, 0.0, 0.375, 0.75, 0.375, 0.75, 0.375, 0.75, 0.375, 0.75, 0.375, 0.75, 0.375, 0.75, 0.375, 0.75, 0.375, 0.75, 0.4777, 0.375, 0.625, 0.375, 0.625, 0.4902, 0.6217, 0.4971, 0.6136, 0.5, 0.5439, 0.5, 0.4741, 0.5, 0.625, 0.0, 0.6132, 0.0, 0.474, 0.0, 0.4777, 0.0, 0.625, 0.0, 0.125, 0.75, 0.25, 0.75, 0.25, 0.75, 0.125, 0.75, 0.125, 0.75, 0.25, 0.75, 0.25, 0.75, 0.125, 0.75, 0.375, 0.75, 0.25, 0.75, 0.25, 0.75, 0.375, 0.75, 0.375, 0.75, 0.25, 0.75, 0.25, 0.75, 0.375, 0.75, 0.125, 0.75, 0.25, 0.75, 0.25, 0.75, 0.125, 0.75, 0.125, 0.75, 0.25, 0.75, 0.25, 0.75, 0.125, 0.75, 0.125, 0.75, 0.3319, 0.75, 0.25, 0.75, 0.125, 0.75, 0.375, 0.75, 0.25, 0.75, 0.25, 0.75, 0.375, 0.75, 0.625, 0.75, 0.75, 0.75, 0.75, 0.75, 0.625, 0.75, 0.125, 0.75, 0.25, 0.75, 0.25, 0.75, 0.125, 0.75, 0.4197, 0.75, 0.625, 0.75, 0.625, 0.875, 0.4197, 0.875, 0.6348, 0.75, 0.6725, 0.75, 0.6725, 0.75, 0.6348, 0.75, 0.125, 0.625, 0.2909, 0.625, 0.3319, 0.75, 0.125, 0.75, 0.625, 0.75, 0.75, 0.75, 0.75, 0.75, 0.625, 0.75, 0.474, 0.0, 0.375, 0.0, 0.375, 0.0, 0.4777, 0.0, 0.4197, 0.0, 0.375, 0.0, 0.375, 0.0, 0.4197, 0.0, 0.4777, 0.0, 0.375, 0.0, 0.375, 0.0, 0.4197, 0.0, 0.625, 0.0, 0.4777, 0.0, 0.4197, 0.0, 0.625, 0.0, 0.625, 0.0, 0.4197, 0.0, 0.4197, 0.0, 0.625, 0.0, 0.474, 0.1901, 0.6132, 0.1901, 0.6132, 0.25, 0.474, 0.25, 0.375, 0.25, 0.474, 0.25, 0.4777, 0.375, 0.375, 0.375, 0.375, 0.75, 0.4197, 0.75, 0.4197, 0.875, 0.375, 0.875, 0.375, 0.75, 0.4197, 0.75, 0.4197, 0.75, 0.375, 0.75, 0.375, 0.875, 0.4197, 0.875, 0.4197, 1.0, 0.375, 1.0, 0.375, 0.75, 0.4197, 0.75, 0.4197, 0.75, 0.375, 0.75, 0.375, 0.75, 0.4197, 0.75, 0.4197, 0.75, 0.375, 0.75, 0.375, 0.625, 0.4469, 0.625, 0.4197, 0.75, 0.375, 0.75, 0.375, 0.375, 0.4777, 0.375, 0.4741, 0.5, 0.375, 0.5, 0.375, 0.1901, 0.474, 0.1901, 0.474, 0.25, 0.375, 0.25, 0.4197, 0.75, 0.4197, 0.75, 0.4197, 0.75, 0.4197, 0.75, 0.5291, 0.625, 0.6114, 0.625, 0.6092, 0.75, 0.5144, 0.75, 0.625, 0.75, 0.4197, 0.75, 0.4197, 0.75, 0.625, 0.75, 0.6348, 0.625, 0.6348, 0.75, 0.625, 0.75, 0.625, 0.625, 0.625, 0.625, 0.625, 0.75, 0.6092, 0.75, 0.6114, 0.625, 0.6348, 0.75, 0.6348, 0.75, 0.625, 0.75, 0.625, 0.75, 0.625, 0.75, 0.625, 0.75, 0.6092, 0.75, 0.6092, 0.75, 0.6348, 0.625, 0.7112, 0.625, 0.6725, 0.75, 0.6348, 0.75, 0.8649, 0.75, 0.875, 0.75, 0.875, 0.75, 0.875, 0.75, 0.875, 0.75, 0.875, 0.75, 0.8649, 0.5599, 0.8649, 0.5, 0.875, 0.5, 0.875, 0.5599, 0.625, 0.1901, 0.625, 0.25, 0.6132, 0.25, 0.6132, 0.1901, 0.7112, 0.625, 0.8649, 0.625, 0.8649, 0.75, 0.6725, 0.75, 0.4197, 0.75, 0.5144, 0.75, 0.6092, 0.75, 0.6204, 0.75, 0.625, 0.75, 0.625, 0.75, 0.4197, 0.75, 0.6092, 0.75, 0.625, 0.75, 0.625, 0.75, 0.6092, 0.75, 0.625, 0.75, 0.6348, 0.75, 0.6348, 0.75, 0.625, 0.75, 0.5144, 0.75, 0.6092, 0.75, 0.6092, 0.75, 0.5144, 0.75, 0.625, 0.75, 0.4197, 0.75, 0.4197, 0.75, 0.625, 0.75, 0.4197, 0.75, 0.4197, 0.75, 0.4197, 0.75, 0.4197, 0.75, 0.4197, 0.75, 0.5144, 0.75, 0.5144, 0.75, 0.4197, 0.75, 0.4469, 0.625, 0.5291, 0.625, 0.5144, 0.75, 0.4197, 0.75, 0.4197, 0.75, 0.5144, 0.75, 0.5144, 0.75, 0.4197, 0.75, 0.4611, 0.5599, 0.5368, 0.5599, 0.5368, 0.5599, 0.4611, 0.5599, 0.7314, 0.5599, 0.8649, 0.5599, 0.8649, 0.625, 0.7112, 0.625, 0.625, 0.0, 0.625, 0.125, 0.6132, 0.125, 0.6132, 0.0, 0.8649, 0.75, 0.8649, 0.625, 0.875, 0.625, 0.875, 0.75, 0.6348, 0.5599, 0.7314, 0.5599, 0.7112, 0.625, 0.6348, 0.625, 0.625, 0.5599, 0.625, 0.625, 0.6114, 0.625, 0.6126, 0.5599, 0.6348, 0.5599, 0.6348, 0.625, 0.625, 0.625, 0.625, 0.5599, 0.5368, 0.5599, 0.6126, 0.5599, 0.6114, 0.625, 0.5291, 0.625, 0.375, 0.0, 0.474, 0.0, 0.474, 0.125, 0.375, 0.125, 0.375, 0.5599, 0.4611, 0.5599, 0.4469, 0.625, 0.375, 0.625, 0.474, 0.0, 0.6132, 0.0, 0.6132, 0.125, 0.474, 0.125, 0.125, 0.5599, 0.2696, 0.5599, 0.2909, 0.625, 0.125, 0.625, 0.2696, 0.5599, 0.375, 0.5599, 0.375, 0.625, 0.2909, 0.625, 0.25, 0.5, 0.375, 0.5, 0.375, 0.5599, 0.2696, 0.5599, 0.125, 0.5, 0.25, 0.5, 0.2696, 0.5599, 0.125, 0.5599, 0.375, 0.5, 0.4741, 0.5, 0.4611, 0.5599, 0.375, 0.5599, 0.5439, 0.5, 0.6136, 0.5, 0.6126, 0.5599, 0.5368, 0.5599, 0.6348, 0.5, 0.6348, 0.5599, 0.625, 0.5599, 0.625, 0.5, 0.625, 0.5, 0.625, 0.5599, 0.6126, 0.5599, 0.6136, 0.5, 0.6348, 0.5, 0.75, 0.5, 0.7314, 0.5599, 0.6348, 0.5599, 0.75, 0.5, 0.8649, 0.5, 0.8649, 0.5599, 0.7314, 0.5599, 0.4741, 0.5, 0.5439, 0.5, 0.5368, 0.5599, 0.4611, 0.5599, 0.625, 0.125, 0.625, 0.1901, 0.6132, 0.1901, 0.6132, 0.125, 0.8649, 0.625, 0.8649, 0.5599, 0.875, 0.5599, 0.875, 0.625, 0.375, 0.125, 0.474, 0.125, 0.474, 0.1901, 0.375, 0.1901, 0.474, 0.125, 0.6132, 0.125, 0.6132, 0.1901, 0.474, 0.1901, 0.4611, 0.5599, 0.5368, 0.5599, 0.5291, 0.625, 0.4469, 0.625, 0.5368, 0.5599, 0.5291, 0.625, 0.5291, 0.625, 0.5368, 0.5599, 0.4469, 0.625, 0.4611, 0.5599, 0.4611, 0.5599, 0.4469, 0.625, 0.5291, 0.625, 0.4469, 0.625, 0.4469, 0.625, 0.5291, 0.625, 0.0, 0.0, 0.0, 0.0, 0.0, 0.0, 0.0, 0.0, 0.0, 0.0, 0.0, 0.0, 0.0, 0.0, 0.0, 0.0, 0.0, 0.0, 0.0, 0.0, 0.0, 0.0, 0.0, 0.0, 0.0, 0.0, 0.0, 0.0, 0.0, 0.0, 0.0, 0.0, 0.0, 0.0, 0.0, 0.0, 0.0, 0.0, 0.0, 0.0, 0.0, 0.0, 0.0, 0.0, 0.0, 0.0, 0.0, 0.0, 0.0, 0.0, 0.0, 0.0, 0.0, 0.0, 0.0, 0.0, 0.0, 0.0, 0.0, 0.0, 0.0, 0.0, 0.0, 0.0, 0.0, 0.0, 0.0, 0.0, 0.0, 0.0, 0.0, 0.0, 0.0, 0.0, 0.0, 0.0, 0.0, 0.0, 0.0, 0.0, 0.0, 0.0, 0.0, 0.0, 0.0, 0.0, 0.0, 0.0, 0.0, 0.0, 0.0, 0.0, 0.0, 0.0, 0.0, 0.0, 0.0, 0.0, 0.0, 0.0, 0.0, 0.0, 0.0, 0.0, 0.0, 0.0, 0.0, 0.0, 0.0, 0.0, 0.0, 0.0, 0.0, 0.0, 0.0, 0.0, 0.0, 0.0, 0.0, 0.0, 0.0, 0.0, 0.0, 0.0, 0.0, 0.0, 0.0, 0.0, 0.0, 0.0, 0.0, 0.0, 0.0, 0.0, 0.0, 0.0, 0.0, 0.0, 0.0, 0.0, 0.0, 0.0, 0.0, 0.0, 0.0, 0.0, 0.0, 0.0, 0.0, 0.0, 0.0, 0.0, 0.0, 0.0, 0.0, 0.0, 0.0, 0.0, 0.0, 0.0, 0.0, 0.0, 0.0, 0.0, 0.0, 0.0, 0.0, 0.0, 0.0, 0.0, 0.0, 0.0, 0.0, 0.0, 0.0, 0.0, 0.0, 0.0, 0.0, 0.0, 0.0, 0.0, 0.0, 0.0, 0.0, 0.0, 0.0, 0.0, 0.0, 0.0, 0.0, 0.0, 0.0, 0.0, 0.0, 0.0, 0.0, 0.0, 0.0, 0.0, 0.0, 0.0, 0.0, 0.0, 0.0, 0.0, 0.0, 0.0, 0.0, 0.0, 0.0, 0.0, 0.0, 0.0, 0.0, 0.0, 0.0, 0.0, 0.0, 0.0, 0.0, 0.0, 0.0, 0.0, 0.0, 0.0, 0.0, 0.0, 0.0, 0.0, 0.0, 0.0, 0.0, 0.0, 0.0, 0.0, 0.0, 0.0, 0.0, 0.0, 0.0, 0.0, 0.0, 0.0, 0.0, 0.0, 0.0, 0.0, 0.0, 0.0, 0.0, 0.0, 0.0, 0.0, 0.0, 0.0, 0.0, 0.0, 0.0, 0.0, 0.0, 0.0, 0.0, 0.0, 0.0, 0.0, 0.0, 0.0, 0.0, 0.0, 0.0, 0.0, 0.0, 0.0, 0.0, 0.0, 0.0, 0.0, 0.0, 0.0, 0.0, 0.0, 0.0, 0.0, 0.0, 0.0, 0.0, 0.0, 0.0, 0.0, 0.0, 0.0, 0.0, 0.0, 0.0, 0.0, 0.0, 0.0, 0.0, 0.0, 0.0, 0.0, 0.0, 0.0, 0.0, 0.0, 0.0, 0.0, 0.0, 0.0, 0.0, 0.0, 0.0, 0.0, 0.0, 0.0, 0.0, 0.0, 0.0, 0.0, 0.0, 0.0, 0.0, 0.0, 0.0, 0.0, 0.0, 0.0, 0.0, 0.0, 0.0, 0.0, 0.0, 0.0, 0.0, 0.0, 0.0, 0.0, 0.0, 0.0, 0.0, 0.0, 0.0, 0.0, 0.0, 0.0, 0.0, 0.0, 0.0, 0.0, 0.0, 0.0, 0.0, 0.0, 0.0, 0.0, 0.0, 0.0, 0.0, 0.0, 0.0, 0.0, 0.0, 0.0, 0.0, 0.0, 0.0, 0.0, 0.0, 0.0, 0.0, 0.0, 0.0, 0.0, 0.0, 0.0, 0.0, 0.0, 0.0, 0.0, 0.0, 0.0, 0.0, 0.0, 0.375, 0.0, 0.625, 0.0, 0.625, 0.25, 0.375, 0.25, 0.375, 0.25, 0.625, 0.25, 0.625, 0.5, 0.375, 0.5, 0.375, 0.5, 0.625, 0.5, 0.625, 0.75, 0.375, 0.75, 0.375, 0.75, 0.625, 0.75, 0.625, 1.0, 0.375, 1.0, 0.125, 0.5, 0.375, 0.5, 0.375, 0.75, 0.125, 0.75, 0.625, 0.5, 0.875, 0.5, 0.875, 0.75, 0.625, 0.75, 0.375, 0.0, 0.375, 0.25, 0.625, 0.25, 0.625, 0.0, 0.375, 0.25, 0.375, 0.5, 0.625, 0.5, 0.625, 0.25, 0.375, 0.5, 0.375, 0.75, 0.625, 0.75, 0.625, 0.5, 0.375, 0.75, 0.375, 1.0, 0.625, 1.0, 0.625, 0.75, 0.125, 0.5, 0.125, 0.75, 0.375, 0.75, 0.375, 0.5, 0.625, 0.5, 0.625, 0.75, 0.875, 0.75, 0.875, 0.5, 0.375, 0.0, 0.375, 0.25, 0.625, 0.25, 0.625, 0.0, 0.375, 0.25, 0.375, 0.5, 0.625, 0.5, 0.625, 0.25, 0.375, 0.5, 0.375, 0.75, 0.625, 0.75, 0.625, 0.5, 0.375, 0.75, 0.375, 1.0, 0.625, 1.0, 0.625, 0.75, 0.125, 0.5, 0.125, 0.75, 0.375, 0.75, 0.375, 0.5, 0.625, 0.5, 0.625, 0.75, 0.875, 0.75, 0.875, 0.5, 0.375, 0.0, 0.625, 0.0, 0.625, 0.25, 0.375, 0.25, 0.375, 0.25, 0.625, 0.25, 0.625, 0.5, 0.375, 0.5, 0.375, 0.5, 0.625, 0.5, 0.625, 0.75, 0.375, 0.75, 0.375, 0.75, 0.625, 0.75, 0.625, 1.0, 0.375, 1.0, 0.125, 0.5, 0.375, 0.5, 0.375, 0.75, 0.125, 0.75, 0.625, 0.5, 0.875, 0.5, 0.875, 0.75, 0.625, 0.75])
me_cube_002.materials.append(mat_material_001)
me_cube_002.materials.append(mat_material_002)
me_cube_002.materials.append(mat_material_003)
me_cube_002.use_remesh_fix_poles = True
me_cube_002.use_remesh_preserve_attributes = False
me_cube_002.update()

# ---- objects
ob_empty = bpy.data.objects.new('Empty', None)
ob_plane = bpy.data.objects.new('Plane', me_plane)
ob_cube = bpy.data.objects.new('Cube', me_cube_002)

# ---- transforms, parenting, visibility, modifiers, constraints
ob_empty.location = (0.0, 0.0, 0.0)
ob_empty.rotation_euler = (1.571, -0.0, -0.0)
ob_empty.empty_display_type = 'IMAGE'
ob_empty.empty_display_size = 5.0
ob_plane.location = (0.0, 0.0, 0.0)
_m = ob_plane.modifiers.new('Mirror', 'MIRROR')
_m.use_axis = (False, True, False)
_m.use_clip = True
ob_cube.location = (0.0, 0.0, 0.0)
ob_cube.scale = (1.0, 1.0, 2.0)

# ---- collection membership
col_collection.objects.link(ob_empty)
col_collection.objects.link(ob_plane)
col_collection.objects.link(ob_cube)

# ---- scene / render settings (as saved in the file)
scene.frame_start = 1; scene.frame_end = 250; scene.frame_set(27)
scene.render.engine = 'BLENDER_EEVEE_NEXT'
scene.cycles.sampling_pattern = 'TABULATED_SOBOL'
scene.cycles.use_light_tree = False
scene.view_settings.view_transform = 'Filmic'
bpy.context.view_layer.update()

# ---- added for rendering (the .blend has no active camera and no usable light): camera, sun
cam_auto = bpy.data.cameras.new('AutoCamera')
cam_auto.lens = 50.0
cam_auto.sensor_width = 36.0
cam_auto.clip_end = 1000.0
ob_auto_camera = bpy.data.objects.new('AutoCamera', cam_auto)
scene.collection.objects.link(ob_auto_camera)
ob_auto_camera.location = (6.33622, -7.67737, 4.93172)
ob_auto_camera.rotation_euler = (1.09748, -7.21219e-08, 0.694738)
scene.camera = ob_auto_camera
light_auto_sun = bpy.data.lights.new('AutoSun', 'SUN')
light_auto_sun.energy = 3.0
light_auto_sun.angle = 0.0523599
ob_auto_sun = bpy.data.objects.new('AutoSun', light_auto_sun)
scene.collection.objects.link(ob_auto_sun)
ob_auto_sun.rotation_euler = (0.872665, 0.174533, 0.523599)
bpy.context.view_layer.update()
